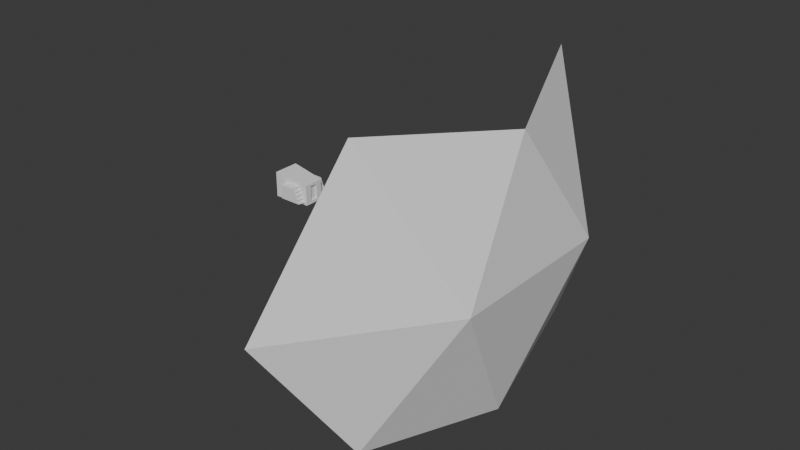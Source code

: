 # Source: ShieldTurret.blend  (saved by Blender 4.1.23; exported with 4.5.12 LTS)
import bpy
from mathutils import Matrix  # noqa: F401  (used for matrix-valued properties, if any)

bpy.ops.wm.read_factory_settings(use_empty=True)
scene = bpy.context.scene
scene.name = 'Scene'

# ---- collections
col_collection = bpy.data.collections.new('Collection'); scene.collection.children.link(col_collection)

# ---- world
world_world = bpy.data.worlds.new('World'); scene.world = world_world
world_world.use_nodes = True; world_world.node_tree.nodes.clear()
_N = world_world.node_tree.nodes; _L = world_world.node_tree.links
n0 = _N.new('ShaderNodeOutputWorld'); n0.name = 'World Output'; n0.location = (300, 300)
n1 = _N.new('ShaderNodeBackground'); n1.name = 'Background'; n1.location = (10, 300)
n1.inputs[0].default_value = (0.05088, 0.05088, 0.05088, 1.0)
_L.new(n1.outputs[0], n0.inputs[0])
n0.is_active_output = True
world_world.color = (0.05088, 0.05088, 0.05088)
world_world.use_sun_shadow = False
world_world.sun_shadow_jitter_overblur = 0.0

# ---- meshes
me_cube_014 = bpy.data.meshes.new('Cube.014')
me_cube_014.from_pydata([(-1.0, -1.0, -0.7635), (-1.0, -1.0, 1.157), (-1.0, 1.0, -0.7635), (-1.0, 1.0, 1.157), (0.9949, -0.7808, -0.7808), (0.9586, -0.7808, 0.7808), (0.9949, 0.7808, -0.7808), (0.9586, 0.7808, 0.7808), (-1.0, -1.0, -0.7635), (-1.0, -1.0, 1.157), (-1.0, 1.0, 1.157), (-1.0, 1.0, -0.7635), (0.9949, 0.7808, -0.7808), (0.9586, 0.7808, 0.7808), (0.9586, -0.7808, 0.7808), (0.9949, -0.7808, -0.7808), (0.9703, 0.2797, 0.5624), (0.9833, 0.2797, -0.5624), (0.9833, -0.2797, -0.5624), (0.9703, -0.2797, 0.5624), (0.8754, 0.2797, 0.5603), (0.8884, 0.2797, -0.5646), (0.8884, -0.2797, -0.5646), (0.8754, -0.2797, 0.5603), (-1.0, 1.0, -0.7635), (-1.0, -1.0, -0.7635), (-1.0, -1.0, 1.157), (-1.0, 1.0, 1.157)], [], [(2, 0, 25, 24), (0, 4, 15, 8), (7, 5, 19, 16), (1, 0, 8, 9), (2, 6, 4, 0), (7, 3, 1, 5), (11, 10, 13, 12), (15, 14, 9, 8), (7, 6, 12, 13), (6, 2, 11, 12), (5, 1, 9, 14), (4, 5, 14, 15), (3, 7, 13, 10), (2, 3, 10, 11), (16, 19, 23, 20), (6, 7, 16, 17), (5, 4, 18, 19), (4, 6, 17, 18), (21, 20, 23, 22), (17, 16, 20, 21), (19, 18, 22, 23), (18, 17, 21, 22), (25, 26, 27, 24), (3, 2, 24, 27), (0, 1, 26, 25), (1, 3, 27, 26)])
_uv = me_cube_014.uv_layers.new(name='UVMap')
_uv.uv.foreach_set('vector', [0.125, 0.5, 0.125, 0.75, 0.125, 0.75, 0.125, 0.5, 0.125, 0.75, 0.375, 0.75, 0.375, 0.75, 0.125, 0.75, 0.625, 0.5, 0.625, 0.75, 0.625, 0.75, 0.625, 0.5, 0.625, 0.0, 0.375, 0.0, 0.375, 0.0, 0.625, 0.0, 0.125, 0.5, 0.375, 0.5, 0.375, 0.75, 0.125, 0.75, 0.625, 0.5, 0.875, 0.5, 0.875, 0.75, 0.625, 0.75, 0.375, 0.25, 0.625, 0.25, 0.625, 0.5, 0.375, 0.5, 0.375, 0.75, 0.625, 0.75, 0.625, 1.0, 0.375, 1.0, 0.625, 0.5, 0.375, 0.5, 0.375, 0.5, 0.625, 0.5, 0.375, 0.5, 0.125, 0.5, 0.125, 0.5, 0.375, 0.5, 0.625, 0.75, 0.875, 0.75, 0.875, 0.75, 0.625, 0.75, 0.375, 0.75, 0.625, 0.75, 0.625, 0.75, 0.375, 0.75, 0.875, 0.5, 0.625, 0.5, 0.625, 0.5, 0.875, 0.5, 0.375, 0.25, 0.625, 0.25, 0.625, 0.25, 0.375, 0.25, 0.625, 0.5, 0.625, 0.75, 0.625, 0.75, 0.625, 0.5, 0.375, 0.5, 0.625, 0.5, 0.625, 0.5, 0.375, 0.5, 0.625, 0.75, 0.375, 0.75, 0.375, 0.75, 0.625, 0.75, 0.375, 0.75, 0.375, 0.5, 0.375, 0.5, 0.375, 0.75, 0.375, 0.5, 0.625, 0.5, 0.625, 0.75, 0.375, 0.75, 0.375, 0.5, 0.625, 0.5, 0.625, 0.5, 0.375, 0.5, 0.625, 0.75, 0.375, 0.75, 0.375, 0.75, 0.625, 0.75, 0.375, 0.75, 0.375, 0.5, 0.375, 0.5, 0.375, 0.75, 0.375, 0.0, 0.625, 0.0, 0.625, 0.25, 0.375, 0.25, 0.625, 0.25, 0.375, 0.25, 0.375, 0.25, 0.625, 0.25, 0.375, 0.0, 0.625, 0.0, 0.625, 0.0, 0.375, 0.0, 0.875, 0.75, 0.875, 0.5, 0.875, 0.5, 0.875, 0.75])
me_cube_014.update()
me_cube_002 = bpy.data.meshes.new('Cube.002')
me_cube_002.from_pydata([(-1.0, -1.0, -1.0), (-1.0, -1.0, 1.0), (-0.8572, 1.0, -0.8572), (-0.8572, 1.0, 0.8572), (2.02, -1.0, -1.0), (1.349, -1.0, 1.0), (1.877, 1.0, -0.8572), (1.206, 1.0, 0.8572), (-1.0, -1.0, 0.0), (-0.8572, 1.0, 0.0), (1.542, 1.0, 0.0), (1.685, -1.0, 0.0), (-0.8572, 1.0, -0.4286), (1.71, 1.0, -0.4286), (1.852, -1.0, -0.5), (-1.0, -1.0, -0.5), (-1.0, -1.0, 0.5), (-0.8572, 1.0, 0.4286), (1.374, 1.0, 0.4286), (1.517, -1.0, 0.5), (-0.8572, 1.0, -0.6283), (1.788, 1.0, -0.6283), (1.931, -1.0, -0.7329), (-1.0, -1.0, -0.7329), (-1.0, -1.0, -0.25), (-0.8572, 1.0, -0.2143), (1.626, 1.0, -0.2143), (1.769, -1.0, -0.25), (-0.8572, 1.0, 0.2451), (1.446, 1.0, 0.2451), (1.589, -1.0, 0.286), (-1.0, -1.0, 0.286), (-1.0, -1.0, 0.75), (-0.8572, 1.0, 0.6429), (1.29, 1.0, 0.6429), (1.433, -1.0, 0.75), (1.048, 0.9568, 0.7998), (1.19, -1.043, 0.9426), (1.383, 0.9568, -0.05739), (1.526, -1.043, -0.05739), (1.551, 0.9568, -0.486), (1.694, -1.043, -0.5574), (1.215, 0.9568, 0.3712), (1.358, -1.043, 0.4426), (1.629, 0.9568, -0.6857), (1.772, -1.043, -0.7903), (1.467, 0.9568, -0.2717), (1.61, -1.043, -0.3074), (1.287, 0.9568, 0.1878), (1.43, -1.043, 0.2286), (1.131, 0.9568, 0.5855), (1.274, -1.043, 0.6926)], [], [(32, 1, 3, 33), (33, 3, 7, 34), (14, 22, 45, 41), (35, 5, 1, 32), (2, 6, 4, 0), (7, 3, 1, 5), (27, 11, 8, 24), (7, 5, 37, 36), (25, 9, 10, 26), (24, 8, 9, 25), (23, 15, 12, 20), (20, 12, 13, 21), (21, 13, 40, 44), (22, 14, 15, 23), (30, 19, 16, 31), (30, 29, 48, 49), (28, 17, 18, 29), (31, 16, 17, 28), (4, 22, 23, 0), (6, 21, 22, 4), (2, 20, 21, 6), (0, 23, 20, 2), (15, 24, 25, 12), (12, 25, 26, 13), (13, 26, 27, 14), (14, 27, 24, 15), (8, 31, 28, 9), (9, 28, 29, 10), (10, 29, 30, 11), (11, 30, 31, 8), (19, 35, 32, 16), (18, 34, 35, 19), (17, 33, 34, 18), (16, 32, 33, 17), (50, 36, 37, 51), (46, 38, 39, 47), (44, 40, 41, 45), (48, 42, 43, 49), (29, 18, 42, 48), (26, 10, 38, 46), (10, 11, 39, 38), (19, 30, 49, 43), (11, 27, 47, 39), (34, 7, 36, 50), (18, 19, 43, 42), (5, 35, 51, 37), (13, 14, 41, 40), (22, 21, 44, 45), (27, 26, 46, 47), (35, 34, 50, 51)])
_uv = me_cube_002.uv_layers.new(name='UVMap')
_uv.uv.foreach_set('vector', [0.5938, 0.0, 0.625, 0.0, 0.625, 0.25, 0.5938, 0.25, 0.5938, 0.25, 0.625, 0.25, 0.625, 0.5, 0.5937, 0.5, 0.4375, 0.75, 0.4084, 0.75, 0.4084, 0.75, 0.4375, 0.75, 0.5938, 0.75, 0.625, 0.75, 0.625, 1.0, 0.5938, 1.0, 0.125, 0.5, 0.375, 0.5, 0.375, 0.75, 0.125, 0.75, 0.625, 0.5, 0.875, 0.5, 0.875, 0.75, 0.625, 0.75, 0.4688, 0.75, 0.5, 0.75, 0.5, 1.0, 0.4688, 1.0, 0.625, 0.5, 0.625, 0.75, 0.625, 0.75, 0.625, 0.5, 0.4688, 0.25, 0.5, 0.25, 0.5, 0.5, 0.4687, 0.5, 0.4688, 0.0, 0.5, 0.0, 0.5, 0.25, 0.4688, 0.25, 0.4084, 0.0, 0.4375, 0.0, 0.4375, 0.25, 0.4084, 0.25, 0.4084, 0.25, 0.4375, 0.25, 0.4375, 0.5, 0.4084, 0.5, 0.4084, 0.5, 0.4375, 0.5, 0.4375, 0.5, 0.4084, 0.5, 0.4084, 0.75, 0.4375, 0.75, 0.4375, 1.0, 0.4084, 1.0, 0.5357, 0.75, 0.5625, 0.75, 0.5625, 1.0, 0.5357, 1.0, 0.5357, 0.75, 0.5357, 0.5, 0.5357, 0.5, 0.5357, 0.75, 0.5357, 0.25, 0.5625, 0.25, 0.5625, 0.5, 0.5357, 0.5, 0.5357, 0.0, 0.5625, 0.0, 0.5625, 0.25, 0.5357, 0.25, 0.375, 0.75, 0.4084, 0.75, 0.4084, 1.0, 0.375, 1.0, 0.375, 0.5, 0.4084, 0.5, 0.4084, 0.75, 0.375, 0.75, 0.375, 0.25, 0.4084, 0.25, 0.4084, 0.5, 0.375, 0.5, 0.375, 0.0, 0.4084, 0.0, 0.4084, 0.25, 0.375, 0.25, 0.4375, 0.0, 0.4688, 0.0, 0.4688, 0.25, 0.4375, 0.25, 0.4375, 0.25, 0.4688, 0.25, 0.4687, 0.5, 0.4375, 0.5, 0.4375, 0.5, 0.4687, 0.5, 0.4688, 0.75, 0.4375, 0.75, 0.4375, 0.75, 0.4688, 0.75, 0.4688, 1.0, 0.4375, 1.0, 0.5, 0.0, 0.5357, 0.0, 0.5357, 0.25, 0.5, 0.25, 0.5, 0.25, 0.5357, 0.25, 0.5357, 0.5, 0.5, 0.5, 0.5, 0.5, 0.5357, 0.5, 0.5357, 0.75, 0.5, 0.75, 0.5, 0.75, 0.5357, 0.75, 0.5357, 1.0, 0.5, 1.0, 0.5625, 0.75, 0.5938, 0.75, 0.5938, 1.0, 0.5625, 1.0, 0.5625, 0.5, 0.5937, 0.5, 0.5938, 0.75, 0.5625, 0.75, 0.5625, 0.25, 0.5938, 0.25, 0.5937, 0.5, 0.5625, 0.5, 0.5625, 0.0, 0.5938, 0.0, 0.5938, 0.25, 0.5625, 0.25, 0.5937, 0.5, 0.625, 0.5, 0.625, 0.75, 0.5938, 0.75, 0.4687, 0.5, 0.5, 0.5, 0.5, 0.75, 0.4688, 0.75, 0.4084, 0.5, 0.4375, 0.5, 0.4375, 0.75, 0.4084, 0.75, 0.5357, 0.5, 0.5625, 0.5, 0.5625, 0.75, 0.5357, 0.75, 0.5357, 0.5, 0.5625, 0.5, 0.5625, 0.5, 0.5357, 0.5, 0.4687, 0.5, 0.5, 0.5, 0.5, 0.5, 0.4687, 0.5, 0.5, 0.5, 0.5, 0.75, 0.5, 0.75, 0.5, 0.5, 0.5625, 0.75, 0.5357, 0.75, 0.5357, 0.75, 0.5625, 0.75, 0.5, 0.75, 0.4688, 0.75, 0.4688, 0.75, 0.5, 0.75, 0.5937, 0.5, 0.625, 0.5, 0.625, 0.5, 0.5937, 0.5, 0.5625, 0.5, 0.5625, 0.75, 0.5625, 0.75, 0.5625, 0.5, 0.625, 0.75, 0.5938, 0.75, 0.5938, 0.75, 0.625, 0.75, 0.4375, 0.5, 0.4375, 0.75, 0.4375, 0.75, 0.4375, 0.5, 0.4084, 0.75, 0.4084, 0.5, 0.4084, 0.5, 0.4084, 0.75, 0.4688, 0.75, 0.4687, 0.5, 0.4687, 0.5, 0.4688, 0.75, 0.5938, 0.75, 0.5937, 0.5, 0.5937, 0.5, 0.5938, 0.75])
me_cube_002.update()
me_icosphere_003 = bpy.data.meshes.new('Icosphere.003')
me_icosphere_003.from_pydata([(0.7236, -0.5257, -0.4472), (0.7236, 0.5257, -0.4472), (0.8944, 0.0, 0.4472), (0.8506, 0.0, -0.5257), (0.9511, -0.309, 0.0), (0.9511, 0.309, 0.0), (0.5878, -0.809, 0.0), (0.5878, 0.809, 0.0), (0.6882, -0.5, 0.5257), (0.6882, 0.5, 0.5257)], [], [(0, 3, 4), (0, 4, 6), (1, 7, 5), (5, 9, 2), (5, 7, 9), (6, 4, 8), (4, 2, 8), (4, 5, 2), (4, 3, 5), (3, 1, 5)])
_uv = me_icosphere_003.uv_layers.new(name='UVMap')
_uv.uv.foreach_set('vector', [0.2727, 0.1575, 0.3636, 0.1575, 0.3182, 0.2362, 0.2727, 0.1575, 0.3182, 0.2362, 0.2273, 0.2362, 0.4545, 0.1575, 0.5, 0.2362, 0.4091, 0.2362, 0.4091, 0.2362, 0.4545, 0.3149, 0.3636, 0.3149, 0.4091, 0.2362, 0.5, 0.2362, 0.4545, 0.3149, 0.2273, 0.2362, 0.3182, 0.2362, 0.2727, 0.3149, 0.3182, 0.2362, 0.3636, 0.3149, 0.2727, 0.3149, 0.3182, 0.2362, 0.4091, 0.2362, 0.3636, 0.3149, 0.3182, 0.2362, 0.3636, 0.1575, 0.4091, 0.2362, 0.3636, 0.1575, 0.4545, 0.1575, 0.4091, 0.2362])
me_icosphere_003.update()

# ---- objects
ob_cube_012 = bpy.data.objects.new('Cube.012', me_cube_014)
ob_cube = bpy.data.objects.new('Cube', me_cube_002)
ob_icosphere_001 = bpy.data.objects.new('Icosphere.001', me_icosphere_003)

# ---- transforms, parenting, visibility, modifiers, constraints
ob_cube_012.location = (0.0, 0.0, 0.0)
ob_cube_012.scale = (0.8196, 0.5855, 0.5855)
ob_cube.location = (0.0, 0.64, 0.0)
ob_cube.scale = (0.3555, 0.1865, 0.3555)
_m = ob_cube.modifiers.new('Mirror', 'MIRROR')
_m.use_axis = (False, True, False)
_m.mirror_object = ob_cube_012
ob_icosphere_001.location = (0.0, 0.0, 0.0)
ob_icosphere_001.scale = (12.52, 12.52, 12.52)

# ---- collection membership
col_collection.objects.link(ob_cube_012)
col_collection.objects.link(ob_cube)
col_collection.objects.link(ob_icosphere_001)

# ---- scene / render settings (as saved in the file)
scene.frame_start = 1; scene.frame_end = 250; scene.frame_set(1)
scene.render.engine = 'BLENDER_EEVEE_NEXT'
scene.cycles.sampling_pattern = 'TABULATED_SOBOL'
scene.eevee.ray_tracing_options.trace_max_roughness = 0.0
bpy.context.view_layer.update()

# ---- added for rendering (the .blend has no active camera and no usable light): camera, sun
cam_auto = bpy.data.cameras.new('AutoCamera')
cam_auto.lens = 50.0
cam_auto.sensor_width = 36.0
cam_auto.clip_end = 1000.0
ob_auto_camera = bpy.data.objects.new('AutoCamera', cam_auto)
scene.collection.objects.link(ob_auto_camera)
ob_auto_camera.location = (30.8006, -30.31, 20.2067)
ob_auto_camera.rotation_euler = (1.09748, -7.21219e-08, 0.694738)
scene.camera = ob_auto_camera
light_auto_sun = bpy.data.lights.new('AutoSun', 'SUN')
light_auto_sun.energy = 3.0
light_auto_sun.angle = 0.0523599
ob_auto_sun = bpy.data.objects.new('AutoSun', light_auto_sun)
scene.collection.objects.link(ob_auto_sun)
ob_auto_sun.rotation_euler = (0.872665, 0.174533, 0.523599)
bpy.context.view_layer.update()
